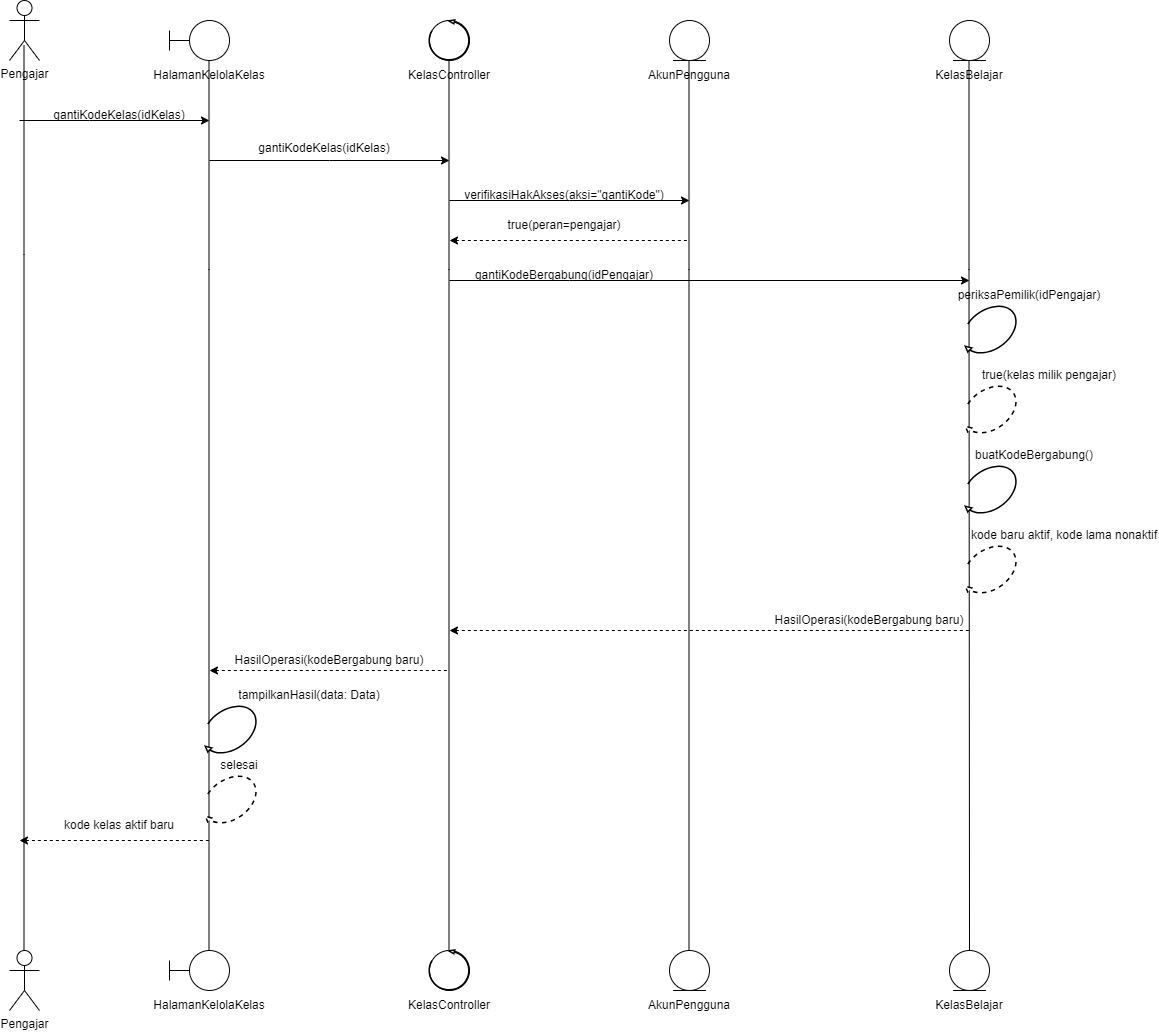

The diagram above was exported from draw.io. Its source (the exported page's mxGraphModel, read from the mxfile embedded in the PNG):
<mxGraphModel dx="883" dy="722" grid="1" gridSize="10" guides="1" tooltips="1" connect="1" arrows="1" fold="1" page="1" pageScale="1" pageWidth="2339" pageHeight="3300" math="0" shadow="0">
  <root>
    <mxCell id="0" />
    <mxCell id="1" parent="0" />
    <mxCell id="D250G8OdCOfkylEnJ16G-1" parent="1" style="shape=umlActor;verticalLabelPosition=bottom;verticalAlign=top;html=1;outlineConnect=0;labelPerimeter=1;" value="Pengajar" vertex="1">
      <mxGeometry height="60" width="30" x="70" y="90" as="geometry" />
    </mxCell>
    <mxCell id="D250G8OdCOfkylEnJ16G-2" parent="1" style="shape=umlActor;verticalLabelPosition=bottom;verticalAlign=top;html=1;outlineConnect=0;labelPerimeter=1;" value="Pengajar" vertex="1">
      <mxGeometry height="60" width="30" x="70" y="1040" as="geometry" />
    </mxCell>
    <mxCell id="D250G8OdCOfkylEnJ16G-3" edge="1" parent="1" style="endArrow=classic;html=1;rounded=0;defaultLabelBackgroundColor=gap;" value="">
      <mxGeometry height="50" relative="1" width="50" x="-0.1579" as="geometry">
        <Array as="points">
          <mxPoint x="150" y="210" />
        </Array>
        <mxPoint x="80" y="210" as="sourcePoint" />
        <mxPoint x="270" y="210" as="targetPoint" />
      </mxGeometry>
    </mxCell>
    <mxCell id="D250G8OdCOfkylEnJ16G-4" parent="1" style="ellipse;whiteSpace=wrap;html=1;shapeInside=1;aspect=fixed;" value="" vertex="1">
      <mxGeometry height="40" width="40" x="250" y="110" as="geometry" />
    </mxCell>
    <mxCell id="D250G8OdCOfkylEnJ16G-5" edge="1" parent="1" style="endArrow=none;html=1;rounded=0;defaultLabelBackgroundColor=gap;entryX=0;entryY=0.5;entryDx=0;entryDy=0;" target="D250G8OdCOfkylEnJ16G-4" value="">
      <mxGeometry height="50" relative="1" width="50" as="geometry">
        <mxPoint x="230" y="130" as="sourcePoint" />
        <mxPoint x="190" y="60" as="targetPoint" />
      </mxGeometry>
    </mxCell>
    <mxCell id="D250G8OdCOfkylEnJ16G-6" edge="1" parent="1" style="endArrow=none;html=1;rounded=0;defaultLabelBackgroundColor=gap;entryX=0;entryY=0.5;entryDx=0;entryDy=0;" value="">
      <mxGeometry height="50" relative="1" width="50" as="geometry">
        <mxPoint x="230" y="140" as="sourcePoint" />
        <mxPoint x="230" y="120" as="targetPoint" />
      </mxGeometry>
    </mxCell>
    <mxCell id="D250G8OdCOfkylEnJ16G-7" parent="1" style="text;html=1;whiteSpace=wrap;strokeColor=none;fillColor=none;align=center;verticalAlign=middle;rounded=0;" value="HalamanKelolaKelas" vertex="1">
      <mxGeometry height="30" width="60" x="240" y="150" as="geometry" />
    </mxCell>
    <mxCell id="D250G8OdCOfkylEnJ16G-8" edge="1" parent="1" style="edgeStyle=orthogonalEdgeStyle;rounded=0;orthogonalLoop=1;jettySize=auto;html=1;defaultLabelBackgroundColor=gap;endArrow=none;endFill=0;">
      <mxGeometry relative="1" x="-0.7596" as="geometry">
        <Array as="points">
          <mxPoint x="269.5" y="359" />
        </Array>
        <mxPoint x="269.5" y="150" as="sourcePoint" />
        <mxPoint x="269.5" y="1040" as="targetPoint" />
      </mxGeometry>
    </mxCell>
    <mxCell id="D250G8OdCOfkylEnJ16G-9" edge="1" parent="1" style="endArrow=classic;html=1;rounded=0;defaultLabelBackgroundColor=gap;" value="">
      <mxGeometry height="50" relative="1" width="50" x="0.0833" as="geometry">
        <Array as="points">
          <mxPoint x="390" y="250" />
        </Array>
        <mxPoint x="270" y="250" as="sourcePoint" />
        <mxPoint x="510" y="250" as="targetPoint" />
      </mxGeometry>
    </mxCell>
    <mxCell id="D250G8OdCOfkylEnJ16G-10" parent="1" style="text;html=1;whiteSpace=wrap;strokeColor=none;fillColor=none;align=center;verticalAlign=middle;rounded=0;" value="&lt;div&gt;gantiKodeKelas(idKelas)&lt;/div&gt;&lt;div&gt;&lt;br&gt;&lt;/div&gt;" vertex="1">
      <mxGeometry height="30" width="210" x="280" y="230" as="geometry" />
    </mxCell>
    <mxCell id="D250G8OdCOfkylEnJ16G-11" parent="1" style="ellipse;whiteSpace=wrap;html=1;shapeInside=1;aspect=fixed;" value="" vertex="1">
      <mxGeometry height="40" width="40" x="490" y="110" as="geometry" />
    </mxCell>
    <mxCell id="D250G8OdCOfkylEnJ16G-12" parent="1" style="verticalLabelPosition=bottom;html=1;verticalAlign=top;strokeWidth=1.5;shape=mxgraph.lean_mapping.physical_pull;pointerEvents=1;labelPerimeter=1;rotation=-90;" value="" vertex="1">
      <mxGeometry height="40" width="40" x="490" y="110" as="geometry" />
    </mxCell>
    <mxCell id="D250G8OdCOfkylEnJ16G-13" parent="1" style="text;html=1;whiteSpace=wrap;strokeColor=none;fillColor=none;align=center;verticalAlign=middle;rounded=0;" value="KelasController" vertex="1">
      <mxGeometry height="30" width="60" x="480" y="150" as="geometry" />
    </mxCell>
    <mxCell id="D250G8OdCOfkylEnJ16G-14" edge="1" parent="1" style="endArrow=classic;html=1;rounded=0;defaultLabelBackgroundColor=gap;" value="">
      <mxGeometry height="50" relative="1" width="50" x="0.0833" as="geometry">
        <Array as="points">
          <mxPoint x="630" y="290" />
        </Array>
        <mxPoint x="510" y="290" as="sourcePoint" />
        <mxPoint x="750" y="290" as="targetPoint" />
      </mxGeometry>
    </mxCell>
    <mxCell id="D250G8OdCOfkylEnJ16G-15" parent="1" style="text;html=1;whiteSpace=wrap;strokeColor=none;fillColor=none;align=center;verticalAlign=middle;rounded=0;" value="verifikasiHakAkses(aksi=&quot;gantiKode&quot;)" vertex="1">
      <mxGeometry height="30" width="210" x="520" y="270" as="geometry" />
    </mxCell>
    <mxCell id="D250G8OdCOfkylEnJ16G-16" parent="1" style="ellipse;whiteSpace=wrap;html=1;shapeInside=1;aspect=fixed;" value="" vertex="1">
      <mxGeometry height="40" width="40" x="730" y="110" as="geometry" />
    </mxCell>
    <mxCell id="D250G8OdCOfkylEnJ16G-17" parent="1" style="text;html=1;whiteSpace=wrap;strokeColor=none;fillColor=none;align=center;verticalAlign=middle;rounded=0;" value="AkunPengguna" vertex="1">
      <mxGeometry height="30" width="60" x="720" y="150" as="geometry" />
    </mxCell>
    <mxCell id="D250G8OdCOfkylEnJ16G-18" edge="1" parent="1" style="edgeStyle=orthogonalEdgeStyle;rounded=0;orthogonalLoop=1;jettySize=auto;html=1;defaultLabelBackgroundColor=gap;endArrow=none;endFill=0;">
      <mxGeometry relative="1" x="-0.7596" as="geometry">
        <Array as="points">
          <mxPoint x="749.5" y="359" />
        </Array>
        <mxPoint x="749.5" y="150" as="sourcePoint" />
        <mxPoint x="749.5" y="1040" as="targetPoint" />
      </mxGeometry>
    </mxCell>
    <mxCell id="D250G8OdCOfkylEnJ16G-19" edge="1" parent="1" style="endArrow=none;dashed=1;html=1;rounded=0;defaultLabelBackgroundColor=gap;endFill=0;startArrow=classic;startFill=1;" value="">
      <mxGeometry height="50" relative="1" width="50" as="geometry">
        <mxPoint x="510" y="330" as="sourcePoint" />
        <mxPoint x="750" y="330" as="targetPoint" />
      </mxGeometry>
    </mxCell>
    <mxCell id="D250G8OdCOfkylEnJ16G-20" parent="1" style="text;html=1;whiteSpace=wrap;strokeColor=none;fillColor=none;align=center;verticalAlign=middle;rounded=0;" value="true(peran=pengajar)" vertex="1">
      <mxGeometry height="30" width="60" x="595" y="300" as="geometry" />
    </mxCell>
    <mxCell id="D250G8OdCOfkylEnJ16G-21" parent="1" style="ellipse;whiteSpace=wrap;html=1;shapeInside=1;aspect=fixed;" value="" vertex="1">
      <mxGeometry height="40" width="40" x="1010" y="110" as="geometry" />
    </mxCell>
    <mxCell id="D250G8OdCOfkylEnJ16G-22" parent="1" style="text;html=1;whiteSpace=wrap;strokeColor=none;fillColor=none;align=center;verticalAlign=middle;rounded=0;" value="KelasBelajar" vertex="1">
      <mxGeometry height="30" width="60" x="1000" y="150" as="geometry" />
    </mxCell>
    <mxCell id="D250G8OdCOfkylEnJ16G-23" edge="1" parent="1" style="edgeStyle=orthogonalEdgeStyle;rounded=0;orthogonalLoop=1;jettySize=auto;html=1;defaultLabelBackgroundColor=gap;endArrow=none;endFill=0;">
      <mxGeometry relative="1" x="-0.7596" as="geometry">
        <Array as="points">
          <mxPoint x="1029.5" y="359" />
        </Array>
        <mxPoint x="1029.5" y="150" as="sourcePoint" />
        <mxPoint x="1030" y="1040" as="targetPoint" />
      </mxGeometry>
    </mxCell>
    <mxCell id="D250G8OdCOfkylEnJ16G-24" edge="1" parent="1" style="endArrow=classic;html=1;rounded=0;defaultLabelBackgroundColor=gap;" value="">
      <mxGeometry height="50" relative="1" width="50" x="-0.5" as="geometry">
        <Array as="points">
          <mxPoint x="630" y="370" />
        </Array>
        <mxPoint x="510" y="370" as="sourcePoint" />
        <mxPoint x="1030" y="370" as="targetPoint" />
      </mxGeometry>
    </mxCell>
    <mxCell id="D250G8OdCOfkylEnJ16G-25" parent="1" style="text;html=1;whiteSpace=wrap;strokeColor=none;fillColor=none;align=center;verticalAlign=middle;rounded=0;" value="gantiKodeBergabung(idPengajar)" vertex="1">
      <mxGeometry height="30" width="210" x="520" y="350" as="geometry" />
    </mxCell>
    <mxCell id="D250G8OdCOfkylEnJ16G-26" parent="1" style="verticalLabelPosition=bottom;html=1;verticalAlign=top;strokeWidth=1.5;shape=mxgraph.lean_mapping.physical_pull;pointerEvents=1;labelPerimeter=1;rotation=-35;flipH=1;legacyAnchorPoints=0;" value="" vertex="1">
      <mxGeometry height="40" width="60" x="1020" y="400" as="geometry" />
    </mxCell>
    <mxCell id="D250G8OdCOfkylEnJ16G-27" parent="1" style="text;html=1;whiteSpace=wrap;strokeColor=none;fillColor=none;align=center;verticalAlign=middle;rounded=0;" value="periksaPemilik(idPengajar)" vertex="1">
      <mxGeometry height="30" width="60" x="1060" y="370" as="geometry" />
    </mxCell>
    <mxCell id="D250G8OdCOfkylEnJ16G-28" parent="1" style="text;html=1;whiteSpace=wrap;strokeColor=none;fillColor=none;align=center;verticalAlign=middle;rounded=0;" value="true(kelas milik pengajar)" vertex="1">
      <mxGeometry height="30" width="140" x="1040" y="450" as="geometry" />
    </mxCell>
    <mxCell id="D250G8OdCOfkylEnJ16G-29" parent="1" style="verticalLabelPosition=bottom;html=1;verticalAlign=top;strokeWidth=1.5;shape=mxgraph.lean_mapping.physical_pull;pointerEvents=1;labelPerimeter=1;rotation=-35;flipH=1;legacyAnchorPoints=0;dashed=1;" value="" vertex="1">
      <mxGeometry height="40" width="60" x="1020" y="480" as="geometry" />
    </mxCell>
    <mxCell id="D250G8OdCOfkylEnJ16G-30" parent="1" style="text;html=1;whiteSpace=wrap;strokeColor=none;fillColor=none;align=center;verticalAlign=middle;rounded=0;" value="buatKodeBergabung()" vertex="1">
      <mxGeometry height="30" width="60" x="1065" y="530" as="geometry" />
    </mxCell>
    <mxCell id="D250G8OdCOfkylEnJ16G-31" parent="1" style="verticalLabelPosition=bottom;html=1;verticalAlign=top;strokeWidth=1.5;shape=mxgraph.lean_mapping.physical_pull;pointerEvents=1;labelPerimeter=1;rotation=-35;flipH=1;legacyAnchorPoints=0;" value="" vertex="1">
      <mxGeometry height="40" width="60" x="1020" y="560" as="geometry" />
    </mxCell>
    <mxCell id="D250G8OdCOfkylEnJ16G-32" parent="1" style="verticalLabelPosition=bottom;html=1;verticalAlign=top;strokeWidth=1.5;shape=mxgraph.lean_mapping.physical_pull;pointerEvents=1;labelPerimeter=1;rotation=-35;flipH=1;legacyAnchorPoints=0;dashed=1;" value="" vertex="1">
      <mxGeometry height="40" width="60" x="1020" y="640" as="geometry" />
    </mxCell>
    <mxCell id="D250G8OdCOfkylEnJ16G-33" parent="1" style="text;html=1;whiteSpace=wrap;strokeColor=none;fillColor=none;align=center;verticalAlign=middle;rounded=0;" value="kode baru aktif, kode lama nonaktif" vertex="1">
      <mxGeometry height="30" width="190" x="1030" y="610" as="geometry" />
    </mxCell>
    <mxCell id="D250G8OdCOfkylEnJ16G-34" edge="1" parent="1" style="endArrow=none;dashed=1;html=1;rounded=0;defaultLabelBackgroundColor=gap;endFill=0;startArrow=classic;startFill=1;" value="">
      <mxGeometry height="50" relative="1" width="50" as="geometry">
        <mxPoint x="510" y="720" as="sourcePoint" />
        <mxPoint x="1030" y="720" as="targetPoint" />
      </mxGeometry>
    </mxCell>
    <mxCell id="D250G8OdCOfkylEnJ16G-35" parent="1" style="text;html=1;whiteSpace=wrap;strokeColor=none;fillColor=none;align=center;verticalAlign=middle;rounded=0;" value="HasilOperasi(kodeBergabung baru)" vertex="1">
      <mxGeometry height="20" width="200" x="830" y="700" as="geometry" />
    </mxCell>
    <mxCell id="D250G8OdCOfkylEnJ16G-36" parent="1" style="text;html=1;whiteSpace=wrap;strokeColor=none;fillColor=none;align=center;verticalAlign=middle;rounded=0;" value="HasilOperasi(kodeBergabung baru)" vertex="1">
      <mxGeometry height="20" width="200" x="290" y="740" as="geometry" />
    </mxCell>
    <mxCell id="D250G8OdCOfkylEnJ16G-37" edge="1" parent="1" style="endArrow=none;dashed=1;html=1;rounded=0;defaultLabelBackgroundColor=gap;endFill=0;startArrow=classic;startFill=1;" value="">
      <mxGeometry height="50" relative="1" width="50" as="geometry">
        <mxPoint x="270" y="760" as="sourcePoint" />
        <mxPoint x="510" y="760" as="targetPoint" />
      </mxGeometry>
    </mxCell>
    <mxCell id="D250G8OdCOfkylEnJ16G-38" parent="1" style="verticalLabelPosition=bottom;html=1;verticalAlign=top;strokeWidth=1.5;shape=mxgraph.lean_mapping.physical_pull;pointerEvents=1;labelPerimeter=1;rotation=-35;flipH=1;legacyAnchorPoints=0;" value="" vertex="1">
      <mxGeometry height="40" width="60" x="260" y="800" as="geometry" />
    </mxCell>
    <mxCell id="D250G8OdCOfkylEnJ16G-39" parent="1" style="text;html=1;whiteSpace=wrap;strokeColor=none;fillColor=none;align=center;verticalAlign=middle;rounded=0;" value="tampilkanHasil(data: Data)" vertex="1">
      <mxGeometry height="30" width="180" x="280" y="770" as="geometry" />
    </mxCell>
    <mxCell id="D250G8OdCOfkylEnJ16G-40" parent="1" style="text;html=1;whiteSpace=wrap;strokeColor=none;fillColor=none;align=center;verticalAlign=middle;rounded=0;" value="selesai" vertex="1">
      <mxGeometry height="30" width="60" x="270" y="840" as="geometry" />
    </mxCell>
    <mxCell id="D250G8OdCOfkylEnJ16G-41" parent="1" style="verticalLabelPosition=bottom;html=1;verticalAlign=top;strokeWidth=1.5;shape=mxgraph.lean_mapping.physical_pull;pointerEvents=1;labelPerimeter=1;rotation=-35;flipH=1;legacyAnchorPoints=0;dashed=1;" value="" vertex="1">
      <mxGeometry height="40" width="60" x="260" y="870" as="geometry" />
    </mxCell>
    <mxCell id="D250G8OdCOfkylEnJ16G-42" parent="1" style="text;html=1;whiteSpace=wrap;strokeColor=none;fillColor=none;align=center;verticalAlign=middle;rounded=0;" value="kode kelas aktif baru" vertex="1">
      <mxGeometry height="30" width="160" x="100" y="900" as="geometry" />
    </mxCell>
    <mxCell id="D250G8OdCOfkylEnJ16G-43" edge="1" parent="1" style="endArrow=none;dashed=1;html=1;rounded=0;defaultLabelBackgroundColor=gap;endFill=0;startArrow=classic;startFill=1;" value="">
      <mxGeometry height="50" relative="1" width="50" as="geometry">
        <mxPoint x="80" y="930" as="sourcePoint" />
        <mxPoint x="270" y="930" as="targetPoint" />
      </mxGeometry>
    </mxCell>
    <mxCell id="D250G8OdCOfkylEnJ16G-44" edge="1" parent="1" style="endArrow=none;html=1;rounded=0;defaultLabelBackgroundColor=gap;entryX=0.811;entryY=-0.04;entryDx=0;entryDy=0;entryPerimeter=0;" value="">
      <mxGeometry height="50" relative="1" width="50" as="geometry">
        <mxPoint x="733.6" y="150" as="sourcePoint" />
        <mxPoint x="766.4000000000001" y="150.00000000000003" as="targetPoint" />
      </mxGeometry>
    </mxCell>
    <mxCell id="D250G8OdCOfkylEnJ16G-45" edge="1" parent="1" style="endArrow=none;html=1;rounded=0;defaultLabelBackgroundColor=gap;entryX=0.811;entryY=-0.04;entryDx=0;entryDy=0;entryPerimeter=0;" value="">
      <mxGeometry height="50" relative="1" width="50" as="geometry">
        <mxPoint x="1013.6" y="150" as="sourcePoint" />
        <mxPoint x="1046.4" y="150.00000000000003" as="targetPoint" />
      </mxGeometry>
    </mxCell>
    <mxCell id="D250G8OdCOfkylEnJ16G-54" parent="1" style="text;html=1;whiteSpace=wrap;strokeColor=none;fillColor=none;align=center;verticalAlign=middle;rounded=0;" value="gantiKodeKelas(idKelas)" vertex="1">
      <mxGeometry height="30" width="140" x="110" y="190" as="geometry" />
    </mxCell>
    <mxCell id="D250G8OdCOfkylEnJ16G-128" parent="1" style="ellipse;whiteSpace=wrap;html=1;shapeInside=1;aspect=fixed;" value="" vertex="1">
      <mxGeometry height="40" width="40" x="250" y="1040" as="geometry" />
    </mxCell>
    <mxCell id="D250G8OdCOfkylEnJ16G-129" edge="1" parent="1" style="endArrow=none;html=1;rounded=0;defaultLabelBackgroundColor=gap;entryX=0;entryY=0.5;entryDx=0;entryDy=0;" target="D250G8OdCOfkylEnJ16G-128" value="">
      <mxGeometry height="50" relative="1" width="50" as="geometry">
        <mxPoint x="230" y="1060" as="sourcePoint" />
        <mxPoint x="190" y="990" as="targetPoint" />
      </mxGeometry>
    </mxCell>
    <mxCell id="D250G8OdCOfkylEnJ16G-130" edge="1" parent="1" style="endArrow=none;html=1;rounded=0;defaultLabelBackgroundColor=gap;entryX=0;entryY=0.5;entryDx=0;entryDy=0;" value="">
      <mxGeometry height="50" relative="1" width="50" as="geometry">
        <mxPoint x="230" y="1070" as="sourcePoint" />
        <mxPoint x="230" y="1050" as="targetPoint" />
      </mxGeometry>
    </mxCell>
    <mxCell id="D250G8OdCOfkylEnJ16G-131" parent="1" style="text;html=1;whiteSpace=wrap;strokeColor=none;fillColor=none;align=center;verticalAlign=middle;rounded=0;" value="HalamanKelolaKelas" vertex="1">
      <mxGeometry height="30" width="60" x="240" y="1080" as="geometry" />
    </mxCell>
    <mxCell id="D250G8OdCOfkylEnJ16G-132" parent="1" style="ellipse;whiteSpace=wrap;html=1;shapeInside=1;aspect=fixed;" value="" vertex="1">
      <mxGeometry height="40" width="40" x="490" y="1040" as="geometry" />
    </mxCell>
    <mxCell id="D250G8OdCOfkylEnJ16G-133" parent="1" style="verticalLabelPosition=bottom;html=1;verticalAlign=top;strokeWidth=1.5;shape=mxgraph.lean_mapping.physical_pull;pointerEvents=1;labelPerimeter=1;rotation=-90;" value="" vertex="1">
      <mxGeometry height="40" width="40" x="490" y="1040" as="geometry" />
    </mxCell>
    <mxCell id="D250G8OdCOfkylEnJ16G-134" parent="1" style="text;html=1;whiteSpace=wrap;strokeColor=none;fillColor=none;align=center;verticalAlign=middle;rounded=0;" value="KelasController" vertex="1">
      <mxGeometry height="30" width="60" x="480" y="1080" as="geometry" />
    </mxCell>
    <mxCell id="D250G8OdCOfkylEnJ16G-135" edge="1" parent="1" style="edgeStyle=orthogonalEdgeStyle;rounded=0;orthogonalLoop=1;jettySize=auto;html=1;defaultLabelBackgroundColor=gap;endArrow=none;endFill=0;">
      <mxGeometry relative="1" x="-0.7596" as="geometry">
        <Array as="points">
          <mxPoint x="509.5" y="359" />
        </Array>
        <mxPoint x="509.5" y="150" as="sourcePoint" />
        <mxPoint x="509.5" y="1040" as="targetPoint" />
      </mxGeometry>
    </mxCell>
    <mxCell id="D250G8OdCOfkylEnJ16G-136" parent="1" style="ellipse;whiteSpace=wrap;html=1;shapeInside=1;aspect=fixed;" value="" vertex="1">
      <mxGeometry height="40" width="40" x="730" y="1040" as="geometry" />
    </mxCell>
    <mxCell id="D250G8OdCOfkylEnJ16G-137" parent="1" style="text;html=1;whiteSpace=wrap;strokeColor=none;fillColor=none;align=center;verticalAlign=middle;rounded=0;" value="AkunPengguna" vertex="1">
      <mxGeometry height="30" width="60" x="720" y="1080" as="geometry" />
    </mxCell>
    <mxCell id="D250G8OdCOfkylEnJ16G-138" parent="1" style="ellipse;whiteSpace=wrap;html=1;shapeInside=1;aspect=fixed;" value="" vertex="1">
      <mxGeometry height="40" width="40" x="1010" y="1040" as="geometry" />
    </mxCell>
    <mxCell id="D250G8OdCOfkylEnJ16G-139" parent="1" style="text;html=1;whiteSpace=wrap;strokeColor=none;fillColor=none;align=center;verticalAlign=middle;rounded=0;" value="KelasBelajar" vertex="1">
      <mxGeometry height="30" width="60" x="1000" y="1080" as="geometry" />
    </mxCell>
    <mxCell id="D250G8OdCOfkylEnJ16G-140" edge="1" parent="1" style="endArrow=none;html=1;rounded=0;defaultLabelBackgroundColor=gap;entryX=0.811;entryY=-0.04;entryDx=0;entryDy=0;entryPerimeter=0;" value="">
      <mxGeometry height="50" relative="1" width="50" as="geometry">
        <mxPoint x="733.6" y="1080" as="sourcePoint" />
        <mxPoint x="766.4000000000001" y="1080" as="targetPoint" />
      </mxGeometry>
    </mxCell>
    <mxCell id="D250G8OdCOfkylEnJ16G-141" edge="1" parent="1" style="endArrow=none;html=1;rounded=0;defaultLabelBackgroundColor=gap;entryX=0.811;entryY=-0.04;entryDx=0;entryDy=0;entryPerimeter=0;" value="">
      <mxGeometry height="50" relative="1" width="50" as="geometry">
        <mxPoint x="1013.5999999999999" y="1080" as="sourcePoint" />
        <mxPoint x="1046.4" y="1080" as="targetPoint" />
      </mxGeometry>
    </mxCell>
    <mxCell id="D250G8OdCOfkylEnJ16G-156" edge="1" parent="1" style="edgeStyle=orthogonalEdgeStyle;rounded=0;orthogonalLoop=1;jettySize=auto;html=1;defaultLabelBackgroundColor=gap;endArrow=none;endFill=0;">
      <mxGeometry relative="1" x="-0.7635" as="geometry">
        <Array as="points">
          <mxPoint x="84.5" y="344" />
        </Array>
        <mxPoint x="84.5" y="135" as="sourcePoint" />
        <mxPoint x="84.5" y="1040" as="targetPoint" />
      </mxGeometry>
    </mxCell>
  </root>
</mxGraphModel>